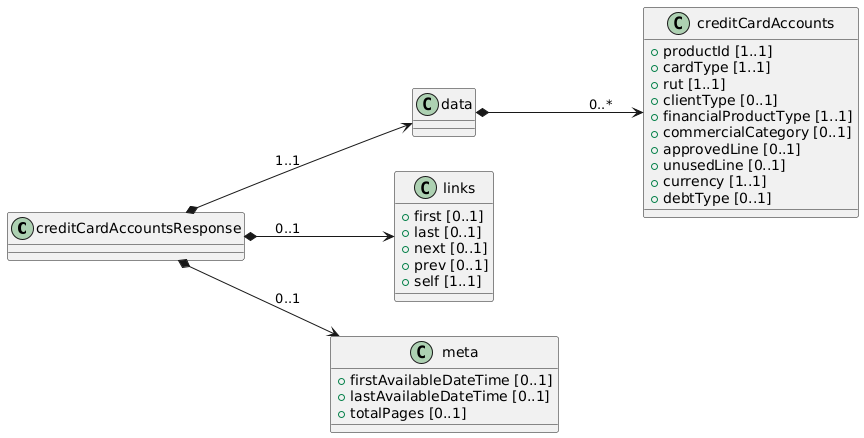

The diagram above was rendered by PlantUML. Its source (embedded in the PNG):
@startuml
left to right direction

class creditCardAccountsResponse {

}

class data {

}

class creditCardAccounts {
 + productId [1..1]
 + cardType [1..1]
 + rut [1..1]
 + clientType [0..1]
 + financialProductType [1..1]
 + commercialCategory [0..1]
 + approvedLine [0..1]
 + unusedLine [0..1]
 + currency [1..1]
 + debtType [0..1]
}

class links {
 + first [0..1]
 + last [0..1]
 + next [0..1]
 + prev [0..1]
 + self [1..1]
}

class meta {
 + firstAvailableDateTime [0..1]
 + lastAvailableDateTime [0..1]
 + totalPages [0..1]
}

' Relaciones

creditCardAccountsResponse *--> data: "1..1"
data *--> creditCardAccounts: "0..*"
creditCardAccountsResponse *--> links : "0..1"
creditCardAccountsResponse *--> meta : "0..1"
@enduml